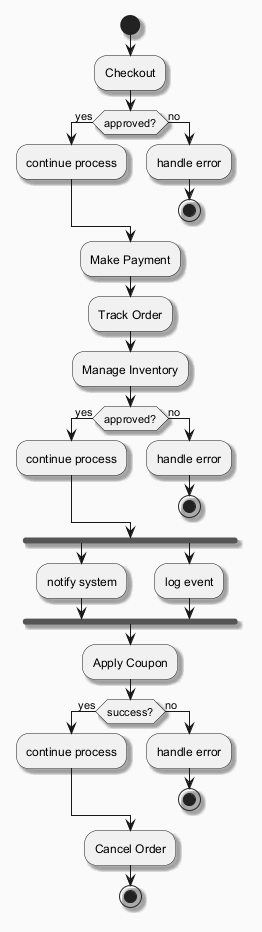

The diagram above was rendered by PlantUML. Its source (embedded in the PNG):
@startuml
skinparam backgroundColor #FAFAFA
skinparam classBackgroundColor #FFF3E0
skinparam classBorderColor #E65100
skinparam shadowing true
start
:Checkout;
if (approved?) then (yes)
:continue process;
else (no)
:handle error;
stop
endif
:Make Payment;
:Track Order;
:Manage Inventory;
if (approved?) then (yes)
:continue process;
else (no)
:handle error;
stop
endif
fork
:notify system;
fork again
:log event;
end fork
:Apply Coupon;
if (success?) then (yes)
:continue process;
else (no)
:handle error;
stop
endif
:Cancel Order;
stop
@enduml